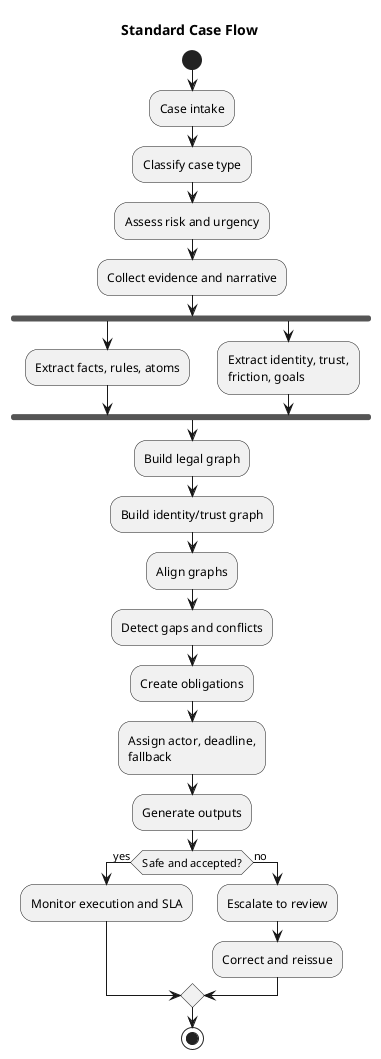

The diagram above was rendered by PlantUML. Its source (embedded in the PNG):
@startuml
title Standard Case Flow

start

:Case intake;
:Classify case type;
:Assess risk and urgency;
:Collect evidence and narrative;

fork
  :Extract facts, rules, atoms;
fork again
  :Extract identity, trust,\nfriction, goals;
end fork

:Build legal graph;
:Build identity/trust graph;
:Align graphs;
:Detect gaps and conflicts;
:Create obligations;
:Assign actor, deadline,\nfallback;
:Generate outputs;

if (Safe and accepted?) then (yes)
  :Monitor execution and SLA;
else (no)
  :Escalate to review;
  :Correct and reissue;
endif

stop
@enduml